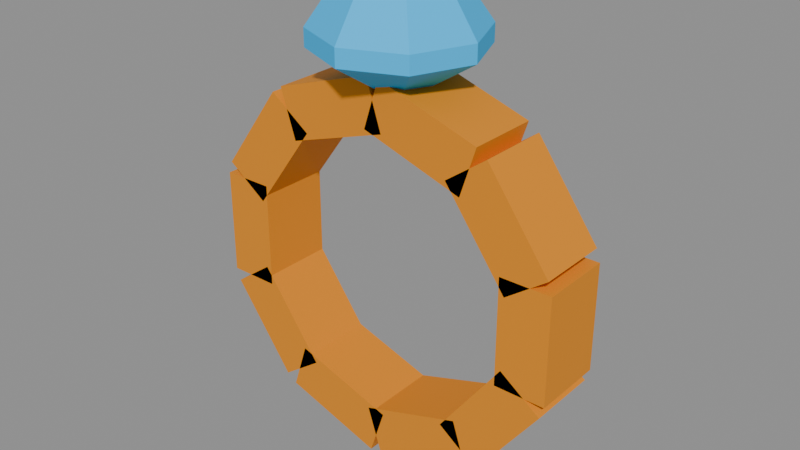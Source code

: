 # Source: jewelry.blend  (saved by Blender 5.2.44; exported with 4.5.12 LTS)
import bpy
from mathutils import Matrix  # noqa: F401  (used for matrix-valued properties, if any)

bpy.ops.wm.read_factory_settings(use_empty=True)
scene = bpy.context.scene
scene.name = 'Scene'

# ---- collections
col_col_lowpoly = bpy.data.collections.new('COL_LowPoly'); scene.collection.children.link(col_col_lowpoly)

# ---- images (referenced by path relative to the original .blend; pixels are not part of the script)
import os
ASSET_DIR = os.environ.get("B2B_ASSET_DIR", "")  # directory of the original .blend (textures are referenced by path, not embedded)
HERE = os.path.dirname(os.path.abspath(__file__))  # packed textures are extracted next to this script under _unpacked/

def load_image(name, relpath, width, height, colorspace="sRGB"):
    """Load a texture the original file referenced (path relative to the .blend, or extracted next to this script)."""
    p = next((c for c in (os.path.join(HERE, relpath), os.path.join(ASSET_DIR, relpath)) if relpath and os.path.exists(c)), "")
    if p:
        img = bpy.data.images.load(p, check_existing=True)
        img.name = name
    else:  # same state as the original file: an image datablock whose file is absent (Cycles renders it pink)
        img = bpy.data.images.new(name, width, height)
        img.source = "FILE"
        img.filepath = "//" + (relpath or name)
    img.colorspace_settings.name = colorspace
    return img
img_jewelry_basecolor = load_image('jewelry_BaseColor', '_unpacked/jewelry_BaseColor.88415ec4.png', 128, 96, 'sRGB')
img_jewelry_maskmap = load_image('jewelry_MaskMap', '_unpacked/jewelry_MaskMap.5499ce6d.png', 128, 96, 'Non-Color')

# ---- materials (node trees are filled in below, after node groups)
mat_m_jewelry = bpy.data.materials.new('M_jewelry')

# ---- material node trees
mat_m_jewelry.use_nodes = True; mat_m_jewelry.node_tree.nodes.clear()
_N = mat_m_jewelry.node_tree.nodes; _L = mat_m_jewelry.node_tree.links
n0 = _N.new('ShaderNodeBsdfPrincipled'); n0.name = 'Principled BSDF'; n0.location = (-200, 100)
n0.inputs[10].default_value = 0.005
n1 = _N.new('ShaderNodeOutputMaterial'); n1.name = 'Material Output'; n1.location = (200, 100)
n2 = _N.new('ShaderNodeTexImage'); n2.name = 'Image Texture'; n2.location = (0, 0)
n2.image = img_jewelry_basecolor
n2.interpolation = 'Closest'
n3 = _N.new('ShaderNodeTexImage'); n3.name = 'Image Texture.001'; n3.location = (0, 0)
n3.image = img_jewelry_maskmap
n3.interpolation = 'Closest'
n4 = _N.new('ShaderNodeSeparateColor'); n4.name = 'Separate Color'; n4.location = (0, 0)
n5 = _N.new('ShaderNodeMath'); n5.name = 'Math'; n5.location = (0, 0)
n5.operation = 'SUBTRACT'
n5.inputs[0].default_value = 1.0
_L.new(n0.outputs[0], n1.inputs[0])
_L.new(n2.outputs[0], n0.inputs[0])
_L.new(n3.outputs[0], n4.inputs[0])
_L.new(n4.outputs[0], n0.inputs[1])
_L.new(n3.outputs[1], n5.inputs[1])
_L.new(n5.outputs[0], n0.inputs[2])
n1.is_active_output = True

# ---- meshes
me_jewelry = bpy.data.meshes.new('jewelry')
me_jewelry.from_pydata([(0.0, 0.0, 0.2431), (0.055, 0.0, 0.2781), (0.03889, 0.03889, 0.2781), (3.368e-18, 0.055, 0.2781), (-0.03889, 0.03889, 0.2781), (-0.055, 6.736e-18, 0.2781), (-0.03889, -0.03889, 0.2781), (-1.01e-17, -0.055, 0.2781), (0.03889, -0.03889, 0.2781), (0.055, 0.0, 0.2901), (0.03889, 0.03889, 0.2901), (3.368e-18, 0.055, 0.2901), (-0.03889, 0.03889, 0.2901), (-0.055, 6.736e-18, 0.2901), (-0.03889, -0.03889, 0.2901), (-1.01e-17, -0.055, 0.2901), (0.03889, -0.03889, 0.2901), (0.032, 0.0, 0.3231), (0.02263, 0.02263, 0.3231), (1.959e-18, 0.032, 0.3231), (-0.02263, 0.02263, 0.3231), (-0.032, 3.919e-18, 0.3231), (-0.02263, -0.02263, 0.3231), (-5.878e-18, -0.032, 0.3231), (0.02263, -0.02263, 0.3231), (0.0925, 0.025, 0.09589), (0.1275, 0.025, 0.09589), (0.1275, 0.025, 0.1693), (0.0925, 0.025, 0.1693), (0.0925, -0.025, 0.09589), (0.1275, -0.025, 0.09589), (0.1275, -0.025, 0.1693), (0.0925, -0.025, 0.1693), (0.09641, 0.025, 0.1573), (0.1247, 0.025, 0.1778), (0.08157, 0.025, 0.2372), (0.05326, 0.025, 0.2167), (0.09641, -0.025, 0.1573), (0.1247, -0.025, 0.1778), (0.08157, -0.025, 0.2372), (0.05326, -0.025, 0.2167), (0.0635, 0.025, 0.2092), (0.07431, 0.025, 0.2425), (0.004485, 0.025, 0.2652), (-0.00633, 0.025, 0.2319), (0.0635, -0.025, 0.2092), (0.07431, -0.025, 0.2425), (0.004485, -0.025, 0.2652), (-0.00633, -0.025, 0.2319), (0.00633, 0.025, 0.2319), (-0.004485, 0.025, 0.2652), (-0.07431, 0.025, 0.2425), (-0.0635, 0.025, 0.2092), (0.00633, -0.025, 0.2319), (-0.004485, -0.025, 0.2652), (-0.07431, -0.025, 0.2425), (-0.0635, -0.025, 0.2092), (-0.05326, 0.025, 0.2167), (-0.08157, 0.025, 0.2372), (-0.1247, 0.025, 0.1778), (-0.09641, 0.025, 0.1573), (-0.05326, -0.025, 0.2167), (-0.08157, -0.025, 0.2372), (-0.1247, -0.025, 0.1778), (-0.09641, -0.025, 0.1573), (-0.0925, 0.025, 0.1693), (-0.1275, 0.025, 0.1693), (-0.1275, 0.025, 0.09589), (-0.0925, 0.025, 0.09589), (-0.0925, -0.025, 0.1693), (-0.1275, -0.025, 0.1693), (-0.1275, -0.025, 0.09589), (-0.0925, -0.025, 0.09589), (-0.09641, 0.025, 0.1079), (-0.1247, 0.025, 0.08736), (-0.08157, 0.025, 0.02796), (-0.05326, 0.025, 0.04853), (-0.09641, -0.025, 0.1079), (-0.1247, -0.025, 0.08736), (-0.08157, -0.025, 0.02796), (-0.05326, -0.025, 0.04853), (-0.0635, 0.025, 0.05598), (-0.07431, 0.025, 0.02269), (-0.004485, 0.025, 0.0), (0.00633, 0.025, 0.03329), (-0.0635, -0.025, 0.05598), (-0.07431, -0.025, 0.02269), (-0.004485, -0.025, 0.0), (0.00633, -0.025, 0.03329), (-0.00633, 0.025, 0.03329), (0.004485, 0.025, 0.0), (0.07431, 0.025, 0.02269), (0.0635, 0.025, 0.05598), (-0.00633, -0.025, 0.03329), (0.004485, -0.025, 0.0), (0.07431, -0.025, 0.02269), (0.0635, -0.025, 0.05598), (0.05326, 0.025, 0.04853), (0.08157, 0.025, 0.02796), (0.1247, 0.025, 0.08736), (0.09641, 0.025, 0.1079), (0.05326, -0.025, 0.04853), (0.08157, -0.025, 0.02796), (0.1247, -0.025, 0.08736), (0.09641, -0.025, 0.1079)], [], [(0, 2, 1), (0, 3, 2), (0, 4, 3), (0, 5, 4), (0, 6, 5), (0, 7, 6), (0, 8, 7), (0, 1, 8), (1, 2, 10, 9), (2, 3, 11, 10), (3, 4, 12, 11), (4, 5, 13, 12), (5, 6, 14, 13), (6, 7, 15, 14), (7, 8, 16, 15), (8, 1, 9, 16), (9, 10, 18, 17), (10, 11, 19, 18), (11, 12, 20, 19), (12, 13, 21, 20), (13, 14, 22, 21), (14, 15, 23, 22), (15, 16, 24, 23), (16, 9, 17, 24), (17, 18, 19, 20, 21, 22, 23, 24), (25, 28, 27, 26), (29, 30, 31, 32), (25, 26, 30, 29), (26, 27, 31, 30), (27, 28, 32, 31), (28, 25, 29, 32), (33, 36, 35, 34), (37, 38, 39, 40), (33, 34, 38, 37), (34, 35, 39, 38), (35, 36, 40, 39), (36, 33, 37, 40), (41, 44, 43, 42), (45, 46, 47, 48), (41, 42, 46, 45), (42, 43, 47, 46), (43, 44, 48, 47), (44, 41, 45, 48), (49, 52, 51, 50), (53, 54, 55, 56), (49, 50, 54, 53), (50, 51, 55, 54), (51, 52, 56, 55), (52, 49, 53, 56), (57, 60, 59, 58), (61, 62, 63, 64), (57, 58, 62, 61), (58, 59, 63, 62), (59, 60, 64, 63), (60, 57, 61, 64), (65, 68, 67, 66), (69, 70, 71, 72), (65, 66, 70, 69), (66, 67, 71, 70), (67, 68, 72, 71), (68, 65, 69, 72), (73, 76, 75, 74), (77, 78, 79, 80), (73, 74, 78, 77), (74, 75, 79, 78), (75, 76, 80, 79), (76, 73, 77, 80), (81, 84, 83, 82), (85, 86, 87, 88), (81, 82, 86, 85), (82, 83, 87, 86), (83, 84, 88, 87), (84, 81, 85, 88), (89, 92, 91, 90), (93, 94, 95, 96), (89, 90, 94, 93), (90, 91, 95, 94), (91, 92, 96, 95), (92, 89, 93, 96), (97, 100, 99, 98), (101, 102, 103, 104), (97, 98, 102, 101), (98, 99, 103, 102), (99, 100, 104, 103), (100, 97, 101, 104)])
_uv = me_jewelry.uv_layers.new(name='UVMap')
_uv.uv.foreach_set('vector', [0.0625, 0.08333, 0.0625, 0.08333, 0.0625, 0.08333, 0.0625, 0.08333, 0.0625, 0.08333, 0.0625, 0.08333, 0.0625, 0.08333, 0.0625, 0.08333, 0.0625, 0.08333, 0.0625, 0.08333, 0.0625, 0.08333, 0.0625, 0.08333, 0.0625, 0.08333, 0.0625, 0.08333, 0.0625, 0.08333, 0.0625, 0.08333, 0.0625, 0.08333, 0.0625, 0.08333, 0.0625, 0.08333, 0.0625, 0.08333, 0.0625, 0.08333, 0.0625, 0.08333, 0.0625, 0.08333, 0.0625, 0.08333, 0.0625, 0.08333, 0.0625, 0.08333, 0.0625, 0.08333, 0.0625, 0.08333, 0.0625, 0.08333, 0.0625, 0.08333, 0.0625, 0.08333, 0.0625, 0.08333, 0.0625, 0.08333, 0.0625, 0.08333, 0.0625, 0.08333, 0.0625, 0.08333, 0.0625, 0.08333, 0.0625, 0.08333, 0.0625, 0.08333, 0.0625, 0.08333, 0.0625, 0.08333, 0.0625, 0.08333, 0.0625, 0.08333, 0.0625, 0.08333, 0.0625, 0.08333, 0.0625, 0.08333, 0.0625, 0.08333, 0.0625, 0.08333, 0.0625, 0.08333, 0.0625, 0.08333, 0.0625, 0.08333, 0.0625, 0.08333, 0.0625, 0.08333, 0.0625, 0.08333, 0.0625, 0.08333, 0.0625, 0.08333, 0.0625, 0.08333, 0.0625, 0.08333, 0.0625, 0.08333, 0.0625, 0.08333, 0.0625, 0.08333, 0.0625, 0.08333, 0.0625, 0.08333, 0.0625, 0.08333, 0.0625, 0.08333, 0.0625, 0.08333, 0.0625, 0.08333, 0.0625, 0.08333, 0.0625, 0.08333, 0.0625, 0.08333, 0.0625, 0.08333, 0.0625, 0.08333, 0.0625, 0.08333, 0.0625, 0.08333, 0.0625, 0.08333, 0.0625, 0.08333, 0.0625, 0.08333, 0.0625, 0.08333, 0.0625, 0.08333, 0.0625, 0.08333, 0.0625, 0.08333, 0.0625, 0.08333, 0.0625, 0.08333, 0.0625, 0.08333, 0.0625, 0.08333, 0.0625, 0.08333, 0.0625, 0.08333, 0.0625, 0.08333, 0.9375, 0.25, 0.9375, 0.25, 0.9375, 0.25, 0.9375, 0.25, 0.9375, 0.25, 0.9375, 0.25, 0.9375, 0.25, 0.9375, 0.25, 0.8125, 0.75, 0.8125, 0.75, 0.8125, 0.75, 0.8125, 0.75, 0.8125, 0.75, 0.8125, 0.75, 0.8125, 0.75, 0.8125, 0.75, 0.8125, 0.75, 0.8125, 0.75, 0.8125, 0.75, 0.8125, 0.75, 0.8125, 0.75, 0.8125, 0.75, 0.8125, 0.75, 0.8125, 0.75, 0.8125, 0.75, 0.8125, 0.75, 0.8125, 0.75, 0.8125, 0.75, 0.8125, 0.75, 0.8125, 0.75, 0.8125, 0.75, 0.8125, 0.75, 0.8125, 0.75, 0.8125, 0.75, 0.8125, 0.75, 0.8125, 0.75, 0.8125, 0.75, 0.8125, 0.75, 0.8125, 0.75, 0.8125, 0.75, 0.8125, 0.75, 0.8125, 0.75, 0.8125, 0.75, 0.8125, 0.75, 0.8125, 0.75, 0.8125, 0.75, 0.8125, 0.75, 0.8125, 0.75, 0.8125, 0.75, 0.8125, 0.75, 0.8125, 0.75, 0.8125, 0.75, 0.8125, 0.75, 0.8125, 0.75, 0.8125, 0.75, 0.8125, 0.75, 0.8125, 0.75, 0.8125, 0.75, 0.8125, 0.75, 0.8125, 0.75, 0.8125, 0.75, 0.8125, 0.75, 0.8125, 0.75, 0.8125, 0.75, 0.8125, 0.75, 0.8125, 0.75, 0.8125, 0.75, 0.8125, 0.75, 0.8125, 0.75, 0.8125, 0.75, 0.8125, 0.75, 0.8125, 0.75, 0.8125, 0.75, 0.8125, 0.75, 0.8125, 0.75, 0.8125, 0.75, 0.8125, 0.75, 0.8125, 0.75, 0.8125, 0.75, 0.8125, 0.75, 0.8125, 0.75, 0.8125, 0.75, 0.8125, 0.75, 0.8125, 0.75, 0.8125, 0.75, 0.8125, 0.75, 0.8125, 0.75, 0.8125, 0.75, 0.8125, 0.75, 0.8125, 0.75, 0.8125, 0.75, 0.8125, 0.75, 0.8125, 0.75, 0.8125, 0.75, 0.8125, 0.75, 0.8125, 0.75, 0.8125, 0.75, 0.8125, 0.75, 0.8125, 0.75, 0.8125, 0.75, 0.8125, 0.75, 0.8125, 0.75, 0.8125, 0.75, 0.8125, 0.75, 0.8125, 0.75, 0.8125, 0.75, 0.8125, 0.75, 0.8125, 0.75, 0.8125, 0.75, 0.8125, 0.75, 0.8125, 0.75, 0.8125, 0.75, 0.8125, 0.75, 0.8125, 0.75, 0.8125, 0.75, 0.8125, 0.75, 0.8125, 0.75, 0.8125, 0.75, 0.8125, 0.75, 0.8125, 0.75, 0.8125, 0.75, 0.8125, 0.75, 0.8125, 0.75, 0.8125, 0.75, 0.8125, 0.75, 0.8125, 0.75, 0.8125, 0.75, 0.8125, 0.75, 0.8125, 0.75, 0.8125, 0.75, 0.8125, 0.75, 0.8125, 0.75, 0.8125, 0.75, 0.8125, 0.75, 0.8125, 0.75, 0.8125, 0.75, 0.8125, 0.75, 0.8125, 0.75, 0.8125, 0.75, 0.8125, 0.75, 0.8125, 0.75, 0.8125, 0.75, 0.8125, 0.75, 0.8125, 0.75, 0.8125, 0.75, 0.8125, 0.75, 0.8125, 0.75, 0.8125, 0.75, 0.8125, 0.75, 0.8125, 0.75, 0.8125, 0.75, 0.8125, 0.75, 0.8125, 0.75, 0.8125, 0.75, 0.8125, 0.75, 0.8125, 0.75, 0.8125, 0.75, 0.8125, 0.75, 0.8125, 0.75, 0.8125, 0.75, 0.8125, 0.75, 0.8125, 0.75, 0.8125, 0.75, 0.8125, 0.75, 0.8125, 0.75, 0.8125, 0.75, 0.8125, 0.75, 0.8125, 0.75, 0.8125, 0.75, 0.8125, 0.75, 0.8125, 0.75, 0.8125, 0.75, 0.8125, 0.75, 0.8125, 0.75, 0.8125, 0.75, 0.8125, 0.75, 0.8125, 0.75, 0.8125, 0.75, 0.8125, 0.75, 0.8125, 0.75, 0.8125, 0.75, 0.8125, 0.75, 0.8125, 0.75, 0.8125, 0.75, 0.8125, 0.75, 0.8125, 0.75, 0.8125, 0.75, 0.8125, 0.75, 0.8125, 0.75, 0.8125, 0.75, 0.8125, 0.75, 0.8125, 0.75, 0.8125, 0.75, 0.8125, 0.75, 0.8125, 0.75, 0.8125, 0.75, 0.8125, 0.75, 0.8125, 0.75, 0.8125, 0.75, 0.8125, 0.75, 0.8125, 0.75, 0.8125, 0.75, 0.8125, 0.75, 0.8125, 0.75, 0.8125, 0.75, 0.8125, 0.75, 0.8125, 0.75, 0.8125, 0.75, 0.8125, 0.75, 0.8125, 0.75, 0.8125, 0.75, 0.8125, 0.75, 0.8125, 0.75, 0.8125, 0.75, 0.8125, 0.75, 0.8125, 0.75, 0.8125, 0.75, 0.8125, 0.75, 0.8125, 0.75, 0.8125, 0.75, 0.8125, 0.75, 0.8125, 0.75, 0.8125, 0.75, 0.8125, 0.75, 0.8125, 0.75, 0.8125, 0.75, 0.8125, 0.75, 0.8125, 0.75, 0.8125, 0.75, 0.8125, 0.75, 0.8125, 0.75, 0.8125, 0.75, 0.8125, 0.75, 0.8125, 0.75, 0.8125, 0.75, 0.8125, 0.75, 0.8125, 0.75, 0.8125, 0.75, 0.8125, 0.75, 0.8125, 0.75, 0.8125, 0.75, 0.8125, 0.75, 0.8125, 0.75, 0.8125, 0.75, 0.8125, 0.75, 0.8125, 0.75, 0.8125, 0.75, 0.8125, 0.75])
me_jewelry.materials.append(mat_m_jewelry)
me_jewelry.update()

# ---- objects
ob_jewelry = bpy.data.objects.new('jewelry', me_jewelry)

# ---- transforms, parenting, visibility, modifiers, constraints
ob_jewelry.location = (0.0, 0.0, 0.0)

# ---- collection membership
col_col_lowpoly.objects.link(ob_jewelry)

# ---- scene / render settings (as saved in the file)
scene.frame_start = 1; scene.frame_end = 250; scene.frame_set(1)
scene.render.engine = 'BLENDER_EEVEE_NEXT'
scene.render.bake_bias = 0.0
scene.render.bake_samples = 0
scene.render.compositor_device = 'GPU'
scene.eevee.use_volume_custom_range = False
scene.eevee.fast_gi_thickness_near = 0.1
scene.eevee.fast_gi_thickness_far = 0.0
scene.eevee.ray_tracing_options.screen_trace_thickness = 0.1
bpy.context.view_layer.update()

# ---- added for rendering (the .blend has no active camera and no usable light): camera, sun + grey world if the file has none
cam_auto = bpy.data.cameras.new('AutoCamera')
cam_auto.lens = 50.0
cam_auto.sensor_width = 36.0
cam_auto.clip_end = 1000.0
ob_auto_camera = bpy.data.objects.new('AutoCamera', cam_auto)
scene.collection.objects.link(ob_auto_camera)
ob_auto_camera.location = (0.394195, -0.473034, 0.476908)
ob_auto_camera.rotation_euler = (1.09748, -7.21219e-08, 0.694738)
scene.camera = ob_auto_camera
light_auto_sun = bpy.data.lights.new('AutoSun', 'SUN')
light_auto_sun.energy = 3.0
light_auto_sun.angle = 0.0523599
ob_auto_sun = bpy.data.objects.new('AutoSun', light_auto_sun)
scene.collection.objects.link(ob_auto_sun)
ob_auto_sun.rotation_euler = (0.872665, 0.174533, 0.523599)
if scene.world is None:
    world_auto = bpy.data.worlds.new('AutoWorld')
    world_auto.color = (0.3, 0.3, 0.3)
    scene.world = world_auto
bpy.context.view_layer.update()
